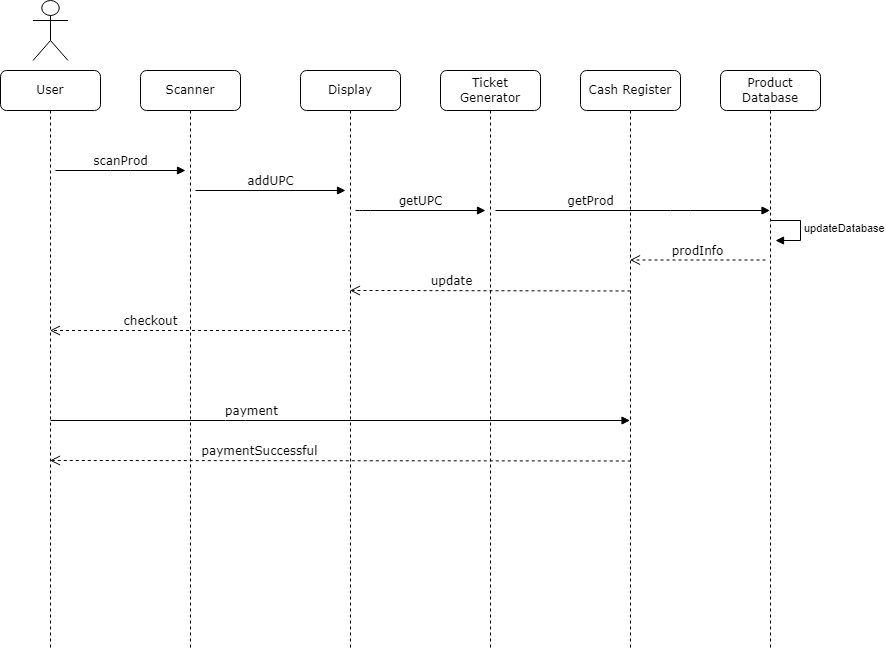

The diagram above was exported from draw.io. Its source (the exported page's mxGraphModel, read from the mxfile embedded in the PNG):
<mxGraphModel dx="2062" dy="1132" grid="1" gridSize="10" guides="1" tooltips="1" connect="1" arrows="1" fold="1" page="1" pageScale="1" pageWidth="1100" pageHeight="850" background="none" math="0" shadow="0">
  <root>
    <mxCell id="0" />
    <mxCell id="1" parent="0" />
    <mxCell id="7baba1c4bc27f4b0-2" value="Scanner" style="shape=umlLifeline;perimeter=lifelinePerimeter;whiteSpace=wrap;html=1;container=1;collapsible=0;recursiveResize=0;outlineConnect=0;rounded=1;shadow=0;comic=0;labelBackgroundColor=none;strokeWidth=1;fontFamily=Verdana;fontSize=12;align=center;" parent="1" vertex="1">
      <mxGeometry x="240" y="80" width="100" height="580" as="geometry" />
    </mxCell>
    <mxCell id="7baba1c4bc27f4b0-3" value="Display" style="shape=umlLifeline;perimeter=lifelinePerimeter;whiteSpace=wrap;html=1;container=1;collapsible=0;recursiveResize=0;outlineConnect=0;rounded=1;shadow=0;comic=0;labelBackgroundColor=none;strokeWidth=1;fontFamily=Verdana;fontSize=12;align=center;" parent="1" vertex="1">
      <mxGeometry x="400" y="80" width="100" height="580" as="geometry" />
    </mxCell>
    <mxCell id="K1NbAt3VuLw3SxqHhtC9-9" value="checkout" style="html=1;verticalAlign=bottom;endArrow=open;dashed=1;endSize=8;labelBackgroundColor=none;fontFamily=Verdana;fontSize=12;edgeStyle=elbowEdgeStyle;elbow=vertical;" edge="1" parent="7baba1c4bc27f4b0-3" target="7baba1c4bc27f4b0-8">
      <mxGeometry x="0.3333" relative="1" as="geometry">
        <mxPoint x="-90" y="260.5" as="targetPoint" />
        <Array as="points">
          <mxPoint x="-820" y="260" />
          <mxPoint x="-790" y="260" />
        </Array>
        <mxPoint x="50" y="261" as="sourcePoint" />
        <mxPoint as="offset" />
      </mxGeometry>
    </mxCell>
    <mxCell id="7baba1c4bc27f4b0-4" value="Ticket Generator" style="shape=umlLifeline;perimeter=lifelinePerimeter;whiteSpace=wrap;html=1;container=1;collapsible=0;recursiveResize=0;outlineConnect=0;rounded=1;shadow=0;comic=0;labelBackgroundColor=none;strokeWidth=1;fontFamily=Verdana;fontSize=12;align=center;" parent="1" vertex="1">
      <mxGeometry x="540" y="80" width="100" height="580" as="geometry" />
    </mxCell>
    <mxCell id="7baba1c4bc27f4b0-5" value="Cash Register" style="shape=umlLifeline;perimeter=lifelinePerimeter;whiteSpace=wrap;html=1;container=1;collapsible=0;recursiveResize=0;outlineConnect=0;rounded=1;shadow=0;comic=0;labelBackgroundColor=none;strokeWidth=1;fontFamily=Verdana;fontSize=12;align=center;" parent="1" vertex="1">
      <mxGeometry x="680" y="80" width="100" height="580" as="geometry" />
    </mxCell>
    <mxCell id="7baba1c4bc27f4b0-6" value="Product Database" style="shape=umlLifeline;perimeter=lifelinePerimeter;whiteSpace=wrap;html=1;container=1;collapsible=0;recursiveResize=0;outlineConnect=0;rounded=1;shadow=0;comic=0;labelBackgroundColor=none;strokeWidth=1;fontFamily=Verdana;fontSize=12;align=center;" parent="1" vertex="1">
      <mxGeometry x="820" y="80" width="100" height="580" as="geometry" />
    </mxCell>
    <mxCell id="K1NbAt3VuLw3SxqHhtC9-5" value="prodInfo" style="html=1;verticalAlign=bottom;endArrow=open;dashed=1;endSize=8;labelBackgroundColor=none;fontFamily=Verdana;fontSize=12;edgeStyle=elbowEdgeStyle;elbow=vertical;" edge="1" parent="7baba1c4bc27f4b0-6" target="7baba1c4bc27f4b0-5">
      <mxGeometry relative="1" as="geometry">
        <mxPoint x="-85" y="189.5" as="targetPoint" />
        <Array as="points">
          <mxPoint x="-10" y="189.5" />
          <mxPoint x="20" y="189.5" />
        </Array>
        <mxPoint x="45" y="189.5" as="sourcePoint" />
      </mxGeometry>
    </mxCell>
    <mxCell id="K1NbAt3VuLw3SxqHhtC9-12" value="updateDatabase" style="edgeStyle=orthogonalEdgeStyle;html=1;align=left;spacingLeft=2;endArrow=block;rounded=0;entryX=1;entryY=0;" edge="1" parent="7baba1c4bc27f4b0-6">
      <mxGeometry relative="1" as="geometry">
        <mxPoint x="50" y="150" as="sourcePoint" />
        <Array as="points">
          <mxPoint x="80" y="150" />
        </Array>
        <mxPoint x="55" y="170" as="targetPoint" />
      </mxGeometry>
    </mxCell>
    <mxCell id="7baba1c4bc27f4b0-8" value="User" style="shape=umlLifeline;perimeter=lifelinePerimeter;whiteSpace=wrap;html=1;container=1;collapsible=0;recursiveResize=0;outlineConnect=0;rounded=1;shadow=0;comic=0;labelBackgroundColor=none;strokeWidth=1;fontFamily=Verdana;fontSize=12;align=center;" parent="1" vertex="1">
      <mxGeometry x="100" y="80" width="100" height="580" as="geometry" />
    </mxCell>
    <mxCell id="7baba1c4bc27f4b0-17" value="getUPC" style="html=1;verticalAlign=bottom;endArrow=block;labelBackgroundColor=none;fontFamily=Verdana;fontSize=12;edgeStyle=elbowEdgeStyle;elbow=vertical;" parent="1" edge="1">
      <mxGeometry relative="1" as="geometry">
        <mxPoint x="455" y="220" as="sourcePoint" />
        <Array as="points">
          <mxPoint x="460" y="220" />
        </Array>
        <mxPoint x="585" y="220" as="targetPoint" />
      </mxGeometry>
    </mxCell>
    <mxCell id="7baba1c4bc27f4b0-20" value="getProd" style="html=1;verticalAlign=bottom;endArrow=block;labelBackgroundColor=none;fontFamily=Verdana;fontSize=12;edgeStyle=elbowEdgeStyle;elbow=vertical;" parent="1" target="7baba1c4bc27f4b0-6" edge="1">
      <mxGeometry x="-0.3078" relative="1" as="geometry">
        <mxPoint x="595" y="220" as="sourcePoint" />
        <Array as="points">
          <mxPoint x="780" y="220" />
        </Array>
        <mxPoint as="offset" />
      </mxGeometry>
    </mxCell>
    <mxCell id="7baba1c4bc27f4b0-11" value="scanProd" style="html=1;verticalAlign=bottom;endArrow=block;entryX=0;entryY=0;labelBackgroundColor=none;fontFamily=Verdana;fontSize=12;edgeStyle=elbowEdgeStyle;elbow=vertical;" parent="1" edge="1">
      <mxGeometry relative="1" as="geometry">
        <mxPoint x="155" y="180" as="sourcePoint" />
        <mxPoint x="285" y="180" as="targetPoint" />
      </mxGeometry>
    </mxCell>
    <mxCell id="7baba1c4bc27f4b0-14" value="addUPC" style="html=1;verticalAlign=bottom;endArrow=block;entryX=0;entryY=0;labelBackgroundColor=none;fontFamily=Verdana;fontSize=12;edgeStyle=elbowEdgeStyle;elbow=vertical;" parent="1" edge="1">
      <mxGeometry relative="1" as="geometry">
        <mxPoint x="295" y="200" as="sourcePoint" />
        <mxPoint x="445" y="200.00000000000023" as="targetPoint" />
      </mxGeometry>
    </mxCell>
    <mxCell id="K1NbAt3VuLw3SxqHhtC9-1" value="" style="shape=umlActor;verticalLabelPosition=bottom;verticalAlign=top;html=1;outlineConnect=0;" vertex="1" parent="1">
      <mxGeometry x="132.5" y="10" width="35" height="60" as="geometry" />
    </mxCell>
    <mxCell id="K1NbAt3VuLw3SxqHhtC9-8" value="update" style="html=1;verticalAlign=bottom;endArrow=open;dashed=1;endSize=8;labelBackgroundColor=none;fontFamily=Verdana;fontSize=12;edgeStyle=elbowEdgeStyle;elbow=vertical;" edge="1" parent="1" target="7baba1c4bc27f4b0-3">
      <mxGeometry x="0.2847" relative="1" as="geometry">
        <mxPoint x="480" y="300" as="targetPoint" />
        <Array as="points">
          <mxPoint x="-199.5" y="300" />
          <mxPoint x="-169.5" y="300" />
        </Array>
        <mxPoint x="730" y="300.5" as="sourcePoint" />
        <mxPoint x="1" as="offset" />
      </mxGeometry>
    </mxCell>
    <mxCell id="K1NbAt3VuLw3SxqHhtC9-10" value="payment" style="html=1;verticalAlign=bottom;endArrow=block;labelBackgroundColor=none;fontFamily=Verdana;fontSize=12;edgeStyle=elbowEdgeStyle;elbow=vertical;" edge="1" parent="1" target="7baba1c4bc27f4b0-5">
      <mxGeometry x="-0.3078" relative="1" as="geometry">
        <mxPoint x="150" y="430" as="sourcePoint" />
        <mxPoint x="424.5" y="430" as="targetPoint" />
        <Array as="points">
          <mxPoint x="335" y="430" />
        </Array>
        <mxPoint as="offset" />
      </mxGeometry>
    </mxCell>
    <mxCell id="K1NbAt3VuLw3SxqHhtC9-17" value="paymentSuccessful" style="html=1;verticalAlign=bottom;endArrow=open;dashed=1;endSize=8;labelBackgroundColor=none;fontFamily=Verdana;fontSize=12;edgeStyle=elbowEdgeStyle;elbow=vertical;" edge="1" parent="1" target="7baba1c4bc27f4b0-8">
      <mxGeometry x="0.2847" relative="1" as="geometry">
        <mxPoint x="449.75" y="470" as="targetPoint" />
        <Array as="points">
          <mxPoint x="-199.25" y="470" />
          <mxPoint x="-169.25" y="470" />
        </Array>
        <mxPoint x="730.25" y="470.5" as="sourcePoint" />
        <mxPoint x="1" as="offset" />
      </mxGeometry>
    </mxCell>
  </root>
</mxGraphModel>